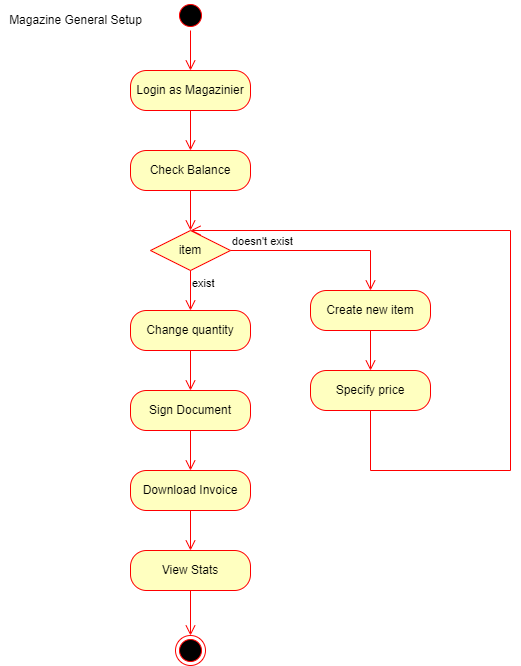

The diagram above was exported from draw.io. Its source (the exported page's mxGraphModel, read from the mxfile embedded in the PNG):
<mxGraphModel dx="868" dy="482" grid="1" gridSize="10" guides="1" tooltips="1" connect="1" arrows="1" fold="1" page="1" pageScale="1" pageWidth="850" pageHeight="1100" math="0" shadow="0">
  <root>
    <mxCell id="0" />
    <mxCell id="1" parent="0" />
    <mxCell id="7kvmbLto2yHUxkWOK_u4-1" value="" style="ellipse;html=1;shape=startState;fillColor=#000000;strokeColor=#ff0000;" parent="1" vertex="1">
      <mxGeometry x="395" y="40" width="30" height="30" as="geometry" />
    </mxCell>
    <mxCell id="7kvmbLto2yHUxkWOK_u4-2" value="" style="edgeStyle=orthogonalEdgeStyle;html=1;verticalAlign=bottom;endArrow=open;endSize=8;strokeColor=#ff0000;rounded=0;" parent="1" source="7kvmbLto2yHUxkWOK_u4-1" edge="1" target="mXVt_fpcRx1WpeH0nxpb-2">
      <mxGeometry relative="1" as="geometry">
        <mxPoint x="410" y="130" as="targetPoint" />
      </mxGeometry>
    </mxCell>
    <mxCell id="mXVt_fpcRx1WpeH0nxpb-1" value="Magazine General Setup" style="text;html=1;align=center;verticalAlign=middle;resizable=0;points=[];autosize=1;strokeColor=none;fillColor=none;" vertex="1" parent="1">
      <mxGeometry x="220" y="50" width="150" height="20" as="geometry" />
    </mxCell>
    <mxCell id="mXVt_fpcRx1WpeH0nxpb-2" value="Login as Magazinier" style="rounded=1;whiteSpace=wrap;html=1;arcSize=40;fontColor=#000000;fillColor=#ffffc0;strokeColor=#ff0000;" vertex="1" parent="1">
      <mxGeometry x="350" y="110" width="120" height="40" as="geometry" />
    </mxCell>
    <mxCell id="mXVt_fpcRx1WpeH0nxpb-3" value="" style="edgeStyle=orthogonalEdgeStyle;html=1;verticalAlign=bottom;endArrow=open;endSize=8;strokeColor=#ff0000;rounded=0;" edge="1" source="mXVt_fpcRx1WpeH0nxpb-2" parent="1" target="mXVt_fpcRx1WpeH0nxpb-4">
      <mxGeometry relative="1" as="geometry">
        <mxPoint x="410" y="210" as="targetPoint" />
      </mxGeometry>
    </mxCell>
    <mxCell id="mXVt_fpcRx1WpeH0nxpb-4" value="Check Balance" style="rounded=1;whiteSpace=wrap;html=1;arcSize=40;fontColor=#000000;fillColor=#ffffc0;strokeColor=#ff0000;" vertex="1" parent="1">
      <mxGeometry x="350" y="190" width="120" height="40" as="geometry" />
    </mxCell>
    <mxCell id="mXVt_fpcRx1WpeH0nxpb-5" value="" style="edgeStyle=orthogonalEdgeStyle;html=1;verticalAlign=bottom;endArrow=open;endSize=8;strokeColor=#ff0000;rounded=0;" edge="1" source="mXVt_fpcRx1WpeH0nxpb-4" parent="1" target="mXVt_fpcRx1WpeH0nxpb-12">
      <mxGeometry relative="1" as="geometry">
        <mxPoint x="410" y="290" as="targetPoint" />
      </mxGeometry>
    </mxCell>
    <mxCell id="mXVt_fpcRx1WpeH0nxpb-12" value="item" style="rhombus;whiteSpace=wrap;html=1;fillColor=#ffffc0;strokeColor=#ff0000;" vertex="1" parent="1">
      <mxGeometry x="370" y="270" width="80" height="40" as="geometry" />
    </mxCell>
    <mxCell id="mXVt_fpcRx1WpeH0nxpb-13" value="doesn't exist" style="edgeStyle=orthogonalEdgeStyle;html=1;align=left;verticalAlign=bottom;endArrow=open;endSize=8;strokeColor=#ff0000;rounded=0;entryX=0.5;entryY=0;entryDx=0;entryDy=0;" edge="1" source="mXVt_fpcRx1WpeH0nxpb-12" parent="1" target="mXVt_fpcRx1WpeH0nxpb-15">
      <mxGeometry x="-1" relative="1" as="geometry">
        <mxPoint x="550" y="290" as="targetPoint" />
      </mxGeometry>
    </mxCell>
    <mxCell id="mXVt_fpcRx1WpeH0nxpb-14" value="exist" style="edgeStyle=orthogonalEdgeStyle;html=1;align=left;verticalAlign=top;endArrow=open;endSize=8;strokeColor=#ff0000;rounded=0;" edge="1" source="mXVt_fpcRx1WpeH0nxpb-12" parent="1" target="mXVt_fpcRx1WpeH0nxpb-19">
      <mxGeometry x="-1" relative="1" as="geometry">
        <mxPoint x="410" y="370" as="targetPoint" />
      </mxGeometry>
    </mxCell>
    <mxCell id="mXVt_fpcRx1WpeH0nxpb-15" value="Create new item" style="rounded=1;whiteSpace=wrap;html=1;arcSize=40;fontColor=#000000;fillColor=#ffffc0;strokeColor=#ff0000;" vertex="1" parent="1">
      <mxGeometry x="530" y="330" width="120" height="40" as="geometry" />
    </mxCell>
    <mxCell id="mXVt_fpcRx1WpeH0nxpb-16" value="" style="edgeStyle=orthogonalEdgeStyle;html=1;verticalAlign=bottom;endArrow=open;endSize=8;strokeColor=#ff0000;rounded=0;" edge="1" source="mXVt_fpcRx1WpeH0nxpb-15" parent="1" target="mXVt_fpcRx1WpeH0nxpb-17">
      <mxGeometry relative="1" as="geometry">
        <mxPoint x="590" y="430" as="targetPoint" />
      </mxGeometry>
    </mxCell>
    <mxCell id="mXVt_fpcRx1WpeH0nxpb-17" value="Specify price" style="rounded=1;whiteSpace=wrap;html=1;arcSize=40;fontColor=#000000;fillColor=#ffffc0;strokeColor=#ff0000;" vertex="1" parent="1">
      <mxGeometry x="530" y="410" width="120" height="40" as="geometry" />
    </mxCell>
    <mxCell id="mXVt_fpcRx1WpeH0nxpb-18" value="" style="edgeStyle=orthogonalEdgeStyle;html=1;verticalAlign=bottom;endArrow=open;endSize=8;strokeColor=#ff0000;rounded=0;" edge="1" source="mXVt_fpcRx1WpeH0nxpb-17" parent="1">
      <mxGeometry relative="1" as="geometry">
        <mxPoint x="410" y="270" as="targetPoint" />
        <Array as="points">
          <mxPoint x="590" y="510" />
          <mxPoint x="730" y="510" />
          <mxPoint x="730" y="270" />
        </Array>
      </mxGeometry>
    </mxCell>
    <mxCell id="mXVt_fpcRx1WpeH0nxpb-19" value="Change quantity" style="rounded=1;whiteSpace=wrap;html=1;arcSize=40;fontColor=#000000;fillColor=#ffffc0;strokeColor=#ff0000;" vertex="1" parent="1">
      <mxGeometry x="350" y="350" width="120" height="40" as="geometry" />
    </mxCell>
    <mxCell id="mXVt_fpcRx1WpeH0nxpb-20" value="" style="edgeStyle=orthogonalEdgeStyle;html=1;verticalAlign=bottom;endArrow=open;endSize=8;strokeColor=#ff0000;rounded=0;" edge="1" source="mXVt_fpcRx1WpeH0nxpb-19" parent="1" target="mXVt_fpcRx1WpeH0nxpb-21">
      <mxGeometry relative="1" as="geometry">
        <mxPoint x="410" y="450" as="targetPoint" />
      </mxGeometry>
    </mxCell>
    <mxCell id="mXVt_fpcRx1WpeH0nxpb-21" value="Sign Document" style="rounded=1;whiteSpace=wrap;html=1;arcSize=40;fontColor=#000000;fillColor=#ffffc0;strokeColor=#ff0000;" vertex="1" parent="1">
      <mxGeometry x="350" y="430" width="120" height="40" as="geometry" />
    </mxCell>
    <mxCell id="mXVt_fpcRx1WpeH0nxpb-22" value="" style="edgeStyle=orthogonalEdgeStyle;html=1;verticalAlign=bottom;endArrow=open;endSize=8;strokeColor=#ff0000;rounded=0;" edge="1" source="mXVt_fpcRx1WpeH0nxpb-21" parent="1" target="mXVt_fpcRx1WpeH0nxpb-23">
      <mxGeometry relative="1" as="geometry">
        <mxPoint x="410" y="530" as="targetPoint" />
      </mxGeometry>
    </mxCell>
    <mxCell id="mXVt_fpcRx1WpeH0nxpb-23" value="Download Invoice" style="rounded=1;whiteSpace=wrap;html=1;arcSize=40;fontColor=#000000;fillColor=#ffffc0;strokeColor=#ff0000;" vertex="1" parent="1">
      <mxGeometry x="350" y="510" width="120" height="40" as="geometry" />
    </mxCell>
    <mxCell id="mXVt_fpcRx1WpeH0nxpb-24" value="" style="edgeStyle=orthogonalEdgeStyle;html=1;verticalAlign=bottom;endArrow=open;endSize=8;strokeColor=#ff0000;rounded=0;" edge="1" source="mXVt_fpcRx1WpeH0nxpb-23" parent="1" target="mXVt_fpcRx1WpeH0nxpb-25">
      <mxGeometry relative="1" as="geometry">
        <mxPoint x="410" y="610" as="targetPoint" />
      </mxGeometry>
    </mxCell>
    <mxCell id="mXVt_fpcRx1WpeH0nxpb-25" value="View Stats" style="rounded=1;whiteSpace=wrap;html=1;arcSize=40;fontColor=#000000;fillColor=#ffffc0;strokeColor=#ff0000;" vertex="1" parent="1">
      <mxGeometry x="350" y="590" width="120" height="40" as="geometry" />
    </mxCell>
    <mxCell id="mXVt_fpcRx1WpeH0nxpb-26" value="" style="edgeStyle=orthogonalEdgeStyle;html=1;verticalAlign=bottom;endArrow=open;endSize=8;strokeColor=#ff0000;rounded=0;" edge="1" source="mXVt_fpcRx1WpeH0nxpb-25" parent="1" target="mXVt_fpcRx1WpeH0nxpb-27">
      <mxGeometry relative="1" as="geometry">
        <mxPoint x="410" y="690" as="targetPoint" />
      </mxGeometry>
    </mxCell>
    <mxCell id="mXVt_fpcRx1WpeH0nxpb-27" value="" style="ellipse;html=1;shape=endState;fillColor=#000000;strokeColor=#ff0000;" vertex="1" parent="1">
      <mxGeometry x="395" y="675" width="30" height="30" as="geometry" />
    </mxCell>
  </root>
</mxGraphModel>